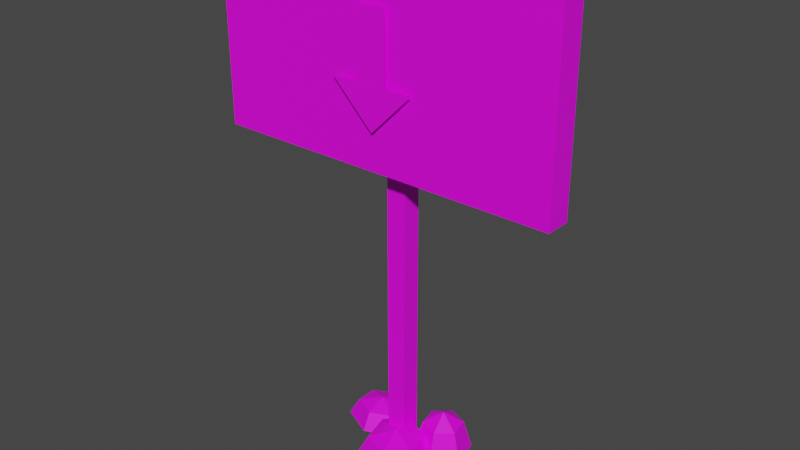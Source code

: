 # Source: SignArrowDown.blend  (saved by Blender 3.4.6; exported with 4.5.12 LTS)
import bpy
from mathutils import Matrix  # noqa: F401  (used for matrix-valued properties, if any)

bpy.ops.wm.read_factory_settings(use_empty=True)
scene = bpy.context.scene
scene.name = 'Scene'

# ---- collections
col_collection = bpy.data.collections.new('Collection'); scene.collection.children.link(col_collection)

# ---- images (referenced by path relative to the original .blend; pixels are not part of the script)
import os
ASSET_DIR = os.environ.get("B2B_ASSET_DIR", "")  # directory of the original .blend (textures are referenced by path, not embedded)
HERE = os.path.dirname(os.path.abspath(__file__))  # packed textures are extracted next to this script under _unpacked/

def load_image(name, relpath, width, height, colorspace="sRGB"):
    """Load a texture the original file referenced (path relative to the .blend, or extracted next to this script)."""
    p = next((c for c in (os.path.join(HERE, relpath), os.path.join(ASSET_DIR, relpath)) if relpath and os.path.exists(c)), "")
    if p:
        img = bpy.data.images.load(p, check_existing=True)
        img.name = name
    else:  # same state as the original file: an image datablock whose file is absent (Cycles renders it pink)
        img = bpy.data.images.new(name, width, height)
        img.source = "FILE"
        img.filepath = "//" + (relpath or name)
    img.colorspace_settings.name = colorspace
    return img
img_signarrow_png = load_image('SignArrow.png', 'SignArrow.png', 1024, 1024, 'sRGB')

# ---- materials (node trees are filled in below, after node groups)
mat_material = bpy.data.materials.new('Material')
mat_material.use_transparent_shadow = False

# ---- material node trees
mat_material.use_nodes = True; mat_material.node_tree.nodes.clear()
_N = mat_material.node_tree.nodes; _L = mat_material.node_tree.links
n0 = _N.new('ShaderNodeBsdfPrincipled'); n0.name = 'Principled BSDF'; n0.location = (10, 300)
n0.distribution = 'GGX'
n0.subsurface_method = 'RANDOM_WALK_SKIN'
n0.inputs[3].default_value = 1.45
n0.inputs[27].default_value = (0.0, 0.0, 0.0, 1.0)
n0.inputs[28].default_value = 1.0
n1 = _N.new('ShaderNodeOutputMaterial'); n1.name = 'Material Output'; n1.location = (300, 300)
n2 = _N.new('ShaderNodeTexImage'); n2.name = 'Image Texture'; n2.location = (-280, 280)
n2.image = img_signarrow_png
_L.new(n0.outputs[0], n1.inputs[0])
_L.new(n2.outputs[0], n0.inputs[0])
n1.is_active_output = True

# ---- world
world_world = bpy.data.worlds.new('World'); scene.world = world_world
world_world.use_nodes = True; world_world.node_tree.nodes.clear()
_N = world_world.node_tree.nodes; _L = world_world.node_tree.links
n0 = _N.new('ShaderNodeOutputWorld'); n0.name = 'World Output'; n0.location = (300, 300)
n1 = _N.new('ShaderNodeBackground'); n1.name = 'Background'; n1.location = (10, 300)
n1.inputs[0].default_value = (0.05088, 0.05088, 0.05088, 1.0)
_L.new(n1.outputs[0], n0.inputs[0])
n0.is_active_output = True
world_world.color = (0.05088, 0.05088, 0.05088)
world_world.use_sun_shadow = False
world_world.sun_shadow_jitter_overblur = 0.0

# ---- meshes
me_plane_004 = bpy.data.meshes.new('Plane.004')
me_plane_004.from_pydata([(1.0, 2.17, 1.27e-06), (-1.0, 2.17, 1.27e-06), (1.0, 0.1697, -3.334e-07), (-1.0, 0.1697, -3.334e-07), (1.611e-07, -1.018, 0.04196), (2.855, 0.2163, 0.04196), (-2.855, 0.2163, 0.04196), (-0.6613, -11.13, -2.477), (-0.6613, -0.0469, -2.477), (-0.6613, -11.13, -4.044), (-0.6613, -0.0469, -4.044), (0.6613, -11.13, -2.477), (0.6613, -0.0469, -2.477), (0.6613, -11.13, -4.044), (0.6613, -0.0469, -4.044), (-11.8, -2.126, -0.3508), (-11.8, 3.238, -0.3508), (-11.8, -2.126, -2.351), (-11.8, 3.238, -2.351), (11.8, -2.126, -0.3508), (11.8, 3.238, -0.3508), (11.8, -2.126, -2.351), (11.8, 3.238, -2.351), (-2.803, -10.58, -6.449), (-2.803, -11.09, -7.155), (-1.276, -10.58, -5.597), (-0.6435, -11.09, -5.95), (-1.276, -10.58, -3.893), (-0.6435, -11.09, -3.54), (-2.803, -10.58, -3.04), (-2.803, -11.09, -2.335), (-2.803, -10.36, -4.745), (-4.329, -10.58, -3.893), (-4.962, -11.09, -3.54), (-4.329, -10.58, -5.597), (-4.962, -11.09, -5.95), (3.364, -10.25, -5.984), (3.793, -11.09, -6.417), (3.654, -10.25, -4.337), (4.203, -11.09, -4.088), (2.617, -10.25, -3.292), (2.737, -11.09, -2.61), (1.291, -10.25, -3.895), (0.8615, -11.09, -3.462), (2.327, -9.895, -4.94), (1.001, -10.25, -5.542), (0.4519, -11.09, -5.792), (2.038, -10.25, -6.587), (1.918, -11.09, -7.269), (1.793, -10.51, -3.37), (2.375, -11.09, -3.957), (2.277, -10.51, -1.01), (3.06, -11.09, -0.6188), (0.872, -10.51, 0.4065), (1.072, -11.09, 1.384), (-1.018, -10.51, -0.5377), (-1.6, -11.09, 0.04894), (0.3879, -10.27, -1.954), (-1.502, -10.51, -2.898), (-2.284, -11.09, -3.289), (-0.09624, -10.51, -4.315), (-0.2968, -11.09, -5.292)], [], [(0, 1, 3, 2), (4, 5, 6), (7, 8, 10, 9), (9, 10, 14, 13), (13, 14, 12, 11), (11, 12, 8, 7), (9, 13, 11, 7), (14, 10, 8, 12), (15, 16, 18, 17), (17, 18, 22, 21), (21, 22, 20, 19), (19, 20, 16, 15), (17, 21, 19, 15), (22, 18, 16, 20), (24, 23, 25, 26), (23, 31, 25), (25, 31, 27), (26, 25, 27, 28), (27, 31, 29), (28, 27, 29, 30), (30, 29, 32, 33), (29, 31, 32), (33, 32, 34, 35), (32, 31, 34), (35, 34, 23, 24), (34, 31, 23), (37, 36, 38, 39), (36, 44, 38), (38, 44, 40), (39, 38, 40, 41), (40, 44, 42), (41, 40, 42, 43), (43, 42, 45, 46), (42, 44, 45), (46, 45, 47, 48), (45, 44, 47), (48, 47, 36, 37), (47, 44, 36), (50, 49, 51, 52), (49, 57, 51), (51, 57, 53), (52, 51, 53, 54), (53, 57, 55), (54, 53, 55, 56), (56, 55, 58, 59), (55, 57, 58), (59, 58, 60, 61), (58, 57, 60), (61, 60, 49, 50), (60, 57, 49)])
_uv = me_plane_004.uv_layers.new(name='UVMap')
_uv.uv.foreach_set('vector', [0.7217, 0.5442, 0.7392, 0.5442, 0.7392, 0.5847, 0.7217, 0.5847, 0.7304, 0.6088, 0.7054, 0.5838, 0.7554, 0.5838, 0.1487, 0.555, 0.1487, 0.6266, 0.1487, 0.6266, 0.1487, 0.555, 0.1487, 0.555, 0.1487, 0.6266, 0.1524, 0.6266, 0.1524, 0.555, 0.1524, 0.555, 0.1524, 0.6266, 0.1524, 0.6266, 0.1524, 0.555, 0.1524, 0.555, 0.1524, 0.6266, 0.1487, 0.6266, 0.1487, 0.555, 0.1487, 0.555, 0.1524, 0.555, 0.1524, 0.555, 0.1487, 0.555, 0.1524, 0.6266, 0.1487, 0.6266, 0.1487, 0.6266, 0.1524, 0.6266, 0.3869, 0.5813, 0.3869, 0.6361, 0.3869, 0.6361, 0.3869, 0.5813, 0.3869, 0.5813, 0.3869, 0.6361, 0.4911, 0.6361, 0.4911, 0.5813, 0.4911, 0.5813, 0.4911, 0.6361, 0.4911, 0.6361, 0.4911, 0.5813, 0.4911, 0.5813, 0.4911, 0.6361, 0.3869, 0.6361, 0.3869, 0.5813, 0.3869, 0.5813, 0.4911, 0.5813, 0.4911, 0.5813, 0.3869, 0.5813, 0.4911, 0.6361, 0.3869, 0.6361, 0.3869, 0.6361, 0.4911, 0.6361, 0.4682, 0.8531, 0.4682, 0.8745, 0.4956, 0.8745, 0.5069, 0.8531, 0.4682, 0.8745, 0.4682, 0.8834, 0.4956, 0.8745, 0.4956, 0.8745, 0.4682, 0.8834, 0.4956, 0.8745, 0.5069, 0.8531, 0.4956, 0.8745, 0.4956, 0.8745, 0.5069, 0.8531, 0.4956, 0.8745, 0.4682, 0.8834, 0.4682, 0.8745, 0.5069, 0.8531, 0.4956, 0.8745, 0.4682, 0.8745, 0.4682, 0.8531, 0.4682, 0.8531, 0.4682, 0.8745, 0.4408, 0.8745, 0.4294, 0.8531, 0.4682, 0.8745, 0.4682, 0.8834, 0.4408, 0.8745, 0.4294, 0.8531, 0.4408, 0.8745, 0.4408, 0.8745, 0.4294, 0.8531, 0.4408, 0.8745, 0.4682, 0.8834, 0.4408, 0.8745, 0.4294, 0.8531, 0.4408, 0.8745, 0.4682, 0.8745, 0.4682, 0.8531, 0.4408, 0.8745, 0.4682, 0.8834, 0.4682, 0.8745, 0.1753, 0.837, 0.1719, 0.8526, 0.1742, 0.8526, 0.1785, 0.837, 0.1719, 0.8526, 0.1636, 0.859, 0.1742, 0.8526, 0.1742, 0.8526, 0.1636, 0.859, 0.1659, 0.8526, 0.1785, 0.837, 0.1742, 0.8526, 0.1659, 0.8526, 0.1669, 0.837, 0.1659, 0.8526, 0.1636, 0.859, 0.1554, 0.8526, 0.1669, 0.837, 0.1659, 0.8526, 0.1554, 0.8526, 0.152, 0.837, 0.152, 0.837, 0.1554, 0.8526, 0.1531, 0.8526, 0.1487, 0.837, 0.1554, 0.8526, 0.1636, 0.859, 0.1531, 0.8526, 0.1487, 0.837, 0.1531, 0.8526, 0.1613, 0.8526, 0.1604, 0.837, 0.1531, 0.8526, 0.1636, 0.859, 0.1613, 0.8526, 0.1604, 0.837, 0.1613, 0.8526, 0.1719, 0.8526, 0.1753, 0.837, 0.1613, 0.8526, 0.1636, 0.859, 0.1719, 0.8526, 0.7767, 0.8244, 0.7691, 0.8418, 0.7754, 0.8418, 0.7856, 0.8244, 0.7691, 0.8418, 0.7508, 0.8491, 0.7754, 0.8418, 0.7754, 0.8418, 0.7508, 0.8491, 0.7571, 0.8418, 0.7856, 0.8244, 0.7754, 0.8418, 0.7571, 0.8418, 0.7597, 0.8244, 0.7571, 0.8418, 0.7508, 0.8491, 0.7325, 0.8418, 0.7597, 0.8244, 0.7571, 0.8418, 0.7325, 0.8418, 0.7249, 0.8244, 0.7249, 0.8244, 0.7325, 0.8418, 0.7262, 0.8418, 0.716, 0.8244, 0.7325, 0.8418, 0.7508, 0.8491, 0.7262, 0.8418, 0.716, 0.8244, 0.7262, 0.8418, 0.7445, 0.8418, 0.7419, 0.8244, 0.7262, 0.8418, 0.7508, 0.8491, 0.7445, 0.8418, 0.7419, 0.8244, 0.7445, 0.8418, 0.7691, 0.8418, 0.7767, 0.8244, 0.7445, 0.8418, 0.7508, 0.8491, 0.7691, 0.8418])
me_plane_004.materials.append(mat_material)
me_plane_004.update()

# ---- objects
ob_plane_001 = bpy.data.objects.new('Plane.001', me_plane_004)

# ---- transforms, parenting, visibility, modifiers, constraints
ob_plane_001.location = (0.0, -3.261, 30.4)
ob_plane_001.rotation_euler = (-4.712, 2.22e-16, 2.22e-16)
ob_plane_001.scale = (1.185, 2.741, 1.0)

# ---- collection membership
col_collection.objects.link(ob_plane_001)

# ---- scene / render settings (as saved in the file)
scene.frame_start = 1; scene.frame_end = 250; scene.frame_set(1)
scene.render.engine = 'BLENDER_EEVEE_NEXT'
scene.cycles.sampling_pattern = 'TABULATED_SOBOL'
scene.cycles.use_light_tree = False
scene.view_settings.view_transform = 'Filmic'
bpy.context.view_layer.update()

# ---- added for rendering (the .blend has no active camera and no usable light): camera, sun
cam_auto = bpy.data.cameras.new('AutoCamera')
cam_auto.lens = 50.0
cam_auto.sensor_width = 36.0
cam_auto.clip_end = 1000.0
ob_auto_camera = bpy.data.objects.new('AutoCamera', cam_auto)
scene.collection.objects.link(ob_auto_camera)
ob_auto_camera.location = (45.3939, -54.791, 55.8964)
ob_auto_camera.rotation_euler = (1.09748, -7.21219e-08, 0.694738)
scene.camera = ob_auto_camera
light_auto_sun = bpy.data.lights.new('AutoSun', 'SUN')
light_auto_sun.energy = 3.0
light_auto_sun.angle = 0.0523599
ob_auto_sun = bpy.data.objects.new('AutoSun', light_auto_sun)
scene.collection.objects.link(ob_auto_sun)
ob_auto_sun.rotation_euler = (0.872665, 0.174533, 0.523599)
bpy.context.view_layer.update()
